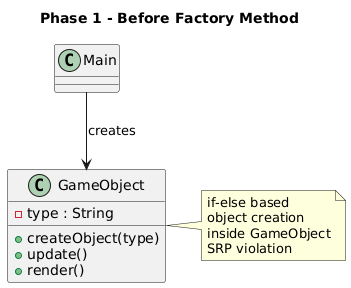

The diagram above was rendered by PlantUML. Its source (embedded in the PNG):
@startuml
title Phase 1 - Before Factory Method

class Main

class GameObject {
  - type : String
  + createObject(type)
  + update()
  + render()
}

Main --> GameObject : creates

note right of GameObject
if-else based
object creation
inside GameObject
SRP violation
end note
@enduml